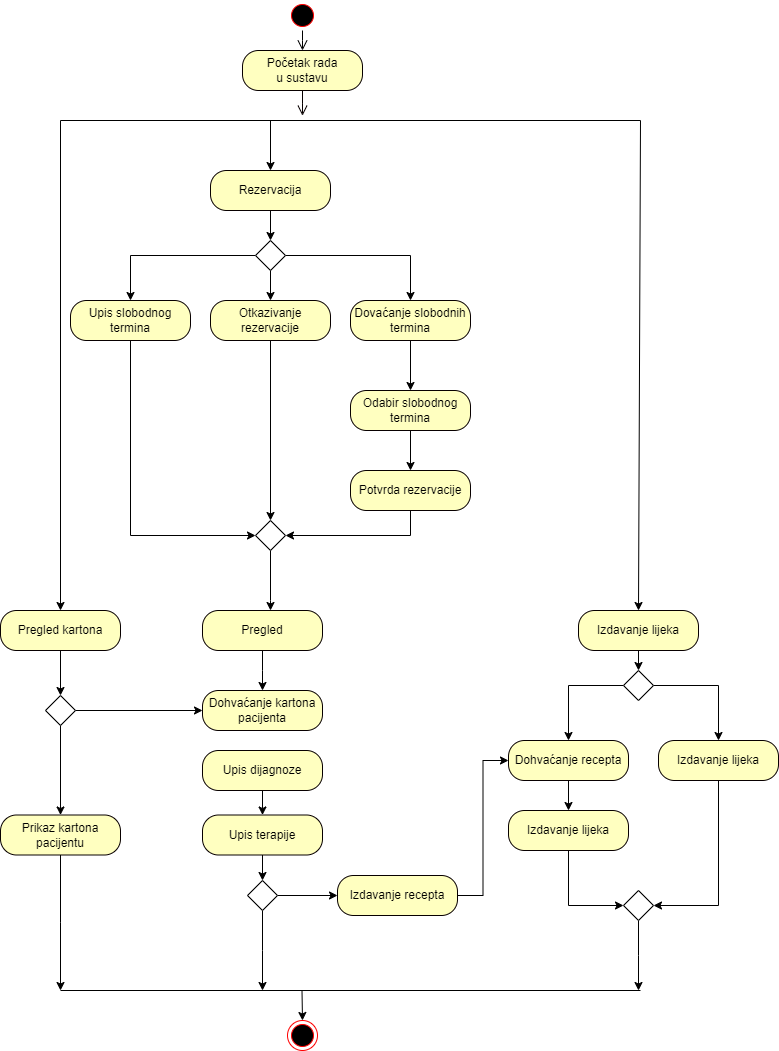

The diagram above was exported from draw.io. Its source (the exported page's mxGraphModel, read from the mxfile embedded in the PNG):
<mxGraphModel dx="2122" dy="768" grid="1" gridSize="10" guides="1" tooltips="1" connect="1" arrows="1" fold="1" page="1" pageScale="1" pageWidth="827" pageHeight="1169" math="0" shadow="0">
  <root>
    <mxCell id="0" />
    <mxCell id="1" parent="0" />
    <mxCell id="lpbG-tiV2ynn43axVJwE-5" value="" style="endArrow=none;html=1;rounded=0;" parent="1" edge="1">
      <mxGeometry width="50" height="50" relative="1" as="geometry">
        <mxPoint x="-170" y="200" as="sourcePoint" />
        <mxPoint x="410" y="200" as="targetPoint" />
      </mxGeometry>
    </mxCell>
    <mxCell id="lpbG-tiV2ynn43axVJwE-10" style="edgeStyle=orthogonalEdgeStyle;rounded=0;orthogonalLoop=1;jettySize=auto;html=1;entryX=0.5;entryY=0;entryDx=0;entryDy=0;" parent="1" target="lpbG-tiV2ynn43axVJwE-9" edge="1">
      <mxGeometry relative="1" as="geometry">
        <mxPoint x="40" y="290" as="sourcePoint" />
      </mxGeometry>
    </mxCell>
    <mxCell id="lpbG-tiV2ynn43axVJwE-8" value="" style="endArrow=classic;html=1;rounded=0;entryX=0.5;entryY=0;entryDx=0;entryDy=0;" parent="1" edge="1">
      <mxGeometry width="50" height="50" relative="1" as="geometry">
        <mxPoint x="40" y="200" as="sourcePoint" />
        <mxPoint x="40" y="250" as="targetPoint" />
      </mxGeometry>
    </mxCell>
    <mxCell id="lpbG-tiV2ynn43axVJwE-19" style="edgeStyle=orthogonalEdgeStyle;rounded=0;orthogonalLoop=1;jettySize=auto;html=1;exitX=0;exitY=0.5;exitDx=0;exitDy=0;entryX=0.5;entryY=0;entryDx=0;entryDy=0;" parent="1" source="lpbG-tiV2ynn43axVJwE-9" target="lpbG-tiV2ynn43axVJwE-18" edge="1">
      <mxGeometry relative="1" as="geometry" />
    </mxCell>
    <mxCell id="lpbG-tiV2ynn43axVJwE-22" style="edgeStyle=orthogonalEdgeStyle;rounded=0;orthogonalLoop=1;jettySize=auto;html=1;exitX=1;exitY=0.5;exitDx=0;exitDy=0;entryX=0.5;entryY=0;entryDx=0;entryDy=0;" parent="1" source="lpbG-tiV2ynn43axVJwE-9" target="lpbG-tiV2ynn43axVJwE-20" edge="1">
      <mxGeometry relative="1" as="geometry" />
    </mxCell>
    <mxCell id="lpbG-tiV2ynn43axVJwE-34" style="edgeStyle=orthogonalEdgeStyle;rounded=0;orthogonalLoop=1;jettySize=auto;html=1;exitX=0.5;exitY=1;exitDx=0;exitDy=0;entryX=0.5;entryY=0;entryDx=0;entryDy=0;" parent="1" source="lpbG-tiV2ynn43axVJwE-9" target="lpbG-tiV2ynn43axVJwE-33" edge="1">
      <mxGeometry relative="1" as="geometry" />
    </mxCell>
    <mxCell id="lpbG-tiV2ynn43axVJwE-9" value="" style="rhombus;" parent="1" vertex="1">
      <mxGeometry x="25" y="320" width="30" height="30" as="geometry" />
    </mxCell>
    <mxCell id="lpbG-tiV2ynn43axVJwE-11" value="" style="ellipse;html=1;shape=startState;fillColor=#000000;strokeColor=#ff0000;" parent="1" vertex="1">
      <mxGeometry x="57" y="80" width="30" height="30" as="geometry" />
    </mxCell>
    <mxCell id="lpbG-tiV2ynn43axVJwE-12" value="" style="edgeStyle=orthogonalEdgeStyle;html=1;verticalAlign=bottom;endArrow=open;endSize=8;strokeColor=#000000;rounded=0;" parent="1" source="lpbG-tiV2ynn43axVJwE-11" edge="1">
      <mxGeometry relative="1" as="geometry">
        <mxPoint x="72" y="130" as="targetPoint" />
      </mxGeometry>
    </mxCell>
    <mxCell id="lpbG-tiV2ynn43axVJwE-15" value="Početak rada&lt;br&gt;u sustavu" style="rounded=1;whiteSpace=wrap;html=1;arcSize=40;fontColor=#000000;fillColor=#ffffc0;strokeColor=#080000;" parent="1" vertex="1">
      <mxGeometry x="12" y="130" width="120" height="40" as="geometry" />
    </mxCell>
    <mxCell id="lpbG-tiV2ynn43axVJwE-16" value="" style="edgeStyle=orthogonalEdgeStyle;html=1;verticalAlign=bottom;endArrow=open;endSize=8;strokeColor=#080000;rounded=0;" parent="1" source="lpbG-tiV2ynn43axVJwE-15" edge="1">
      <mxGeometry relative="1" as="geometry">
        <mxPoint x="72" y="195.20001220703125" as="targetPoint" />
      </mxGeometry>
    </mxCell>
    <mxCell id="lpbG-tiV2ynn43axVJwE-17" value="Rezervacija" style="rounded=1;whiteSpace=wrap;html=1;arcSize=40;fontColor=#000000;fillColor=#ffffc0;strokeColor=#080000;" parent="1" vertex="1">
      <mxGeometry x="-20" y="250" width="120" height="40" as="geometry" />
    </mxCell>
    <mxCell id="lpbG-tiV2ynn43axVJwE-31" style="edgeStyle=orthogonalEdgeStyle;rounded=0;orthogonalLoop=1;jettySize=auto;html=1;exitX=0.5;exitY=1;exitDx=0;exitDy=0;entryX=0;entryY=0.5;entryDx=0;entryDy=0;" parent="1" source="lpbG-tiV2ynn43axVJwE-18" target="lpbG-tiV2ynn43axVJwE-30" edge="1">
      <mxGeometry relative="1" as="geometry" />
    </mxCell>
    <mxCell id="lpbG-tiV2ynn43axVJwE-18" value="Upis slobodnog termina" style="rounded=1;whiteSpace=wrap;html=1;arcSize=40;fontColor=#000000;fillColor=#ffffc0;strokeColor=#080000;" parent="1" vertex="1">
      <mxGeometry x="-160" y="380" width="120" height="40" as="geometry" />
    </mxCell>
    <mxCell id="lpbG-tiV2ynn43axVJwE-24" style="edgeStyle=orthogonalEdgeStyle;rounded=0;orthogonalLoop=1;jettySize=auto;html=1;exitX=0.5;exitY=1;exitDx=0;exitDy=0;" parent="1" source="lpbG-tiV2ynn43axVJwE-20" target="lpbG-tiV2ynn43axVJwE-23" edge="1">
      <mxGeometry relative="1" as="geometry" />
    </mxCell>
    <mxCell id="lpbG-tiV2ynn43axVJwE-20" value="Dovaćanje slobodnih termina" style="rounded=1;whiteSpace=wrap;html=1;arcSize=40;fontColor=#000000;fillColor=#ffffc0;strokeColor=#080000;" parent="1" vertex="1">
      <mxGeometry x="120" y="380" width="120" height="40" as="geometry" />
    </mxCell>
    <mxCell id="lpbG-tiV2ynn43axVJwE-26" style="edgeStyle=orthogonalEdgeStyle;rounded=0;orthogonalLoop=1;jettySize=auto;html=1;exitX=0.5;exitY=1;exitDx=0;exitDy=0;entryX=0.5;entryY=0;entryDx=0;entryDy=0;" parent="1" source="lpbG-tiV2ynn43axVJwE-23" target="lpbG-tiV2ynn43axVJwE-25" edge="1">
      <mxGeometry relative="1" as="geometry" />
    </mxCell>
    <mxCell id="lpbG-tiV2ynn43axVJwE-23" value="Odabir slobodnog termina" style="rounded=1;whiteSpace=wrap;html=1;arcSize=40;fontColor=#000000;fillColor=#ffffc0;strokeColor=#080000;" parent="1" vertex="1">
      <mxGeometry x="120" y="470" width="120" height="40" as="geometry" />
    </mxCell>
    <mxCell id="lpbG-tiV2ynn43axVJwE-39" style="edgeStyle=orthogonalEdgeStyle;rounded=0;orthogonalLoop=1;jettySize=auto;html=1;exitX=0.5;exitY=1;exitDx=0;exitDy=0;entryX=1;entryY=0.5;entryDx=0;entryDy=0;" parent="1" source="lpbG-tiV2ynn43axVJwE-25" target="lpbG-tiV2ynn43axVJwE-30" edge="1">
      <mxGeometry relative="1" as="geometry" />
    </mxCell>
    <mxCell id="lpbG-tiV2ynn43axVJwE-25" value="Potvrda rezervacije" style="rounded=1;whiteSpace=wrap;html=1;arcSize=40;fontColor=#000000;fillColor=#ffffc0;strokeColor=#080000;" parent="1" vertex="1">
      <mxGeometry x="120" y="550" width="120" height="40" as="geometry" />
    </mxCell>
    <mxCell id="1NqLIdkrDELQ0smDbsrA-1" value="" style="edgeStyle=orthogonalEdgeStyle;rounded=0;orthogonalLoop=1;jettySize=auto;html=1;" edge="1" parent="1" source="lpbG-tiV2ynn43axVJwE-30" target="lpbG-tiV2ynn43axVJwE-40">
      <mxGeometry relative="1" as="geometry">
        <Array as="points">
          <mxPoint x="40" y="680" />
          <mxPoint x="40" y="680" />
        </Array>
      </mxGeometry>
    </mxCell>
    <mxCell id="lpbG-tiV2ynn43axVJwE-30" value="" style="rhombus;" parent="1" vertex="1">
      <mxGeometry x="25" y="600" width="30" height="30" as="geometry" />
    </mxCell>
    <mxCell id="lpbG-tiV2ynn43axVJwE-37" style="edgeStyle=orthogonalEdgeStyle;rounded=0;orthogonalLoop=1;jettySize=auto;html=1;exitX=0.5;exitY=1;exitDx=0;exitDy=0;entryX=0.5;entryY=0;entryDx=0;entryDy=0;" parent="1" source="lpbG-tiV2ynn43axVJwE-33" target="lpbG-tiV2ynn43axVJwE-30" edge="1">
      <mxGeometry relative="1" as="geometry">
        <mxPoint x="40" y="470" as="targetPoint" />
      </mxGeometry>
    </mxCell>
    <mxCell id="lpbG-tiV2ynn43axVJwE-33" value="Otkazivanje rezervacije" style="rounded=1;whiteSpace=wrap;html=1;arcSize=40;fontColor=#000000;fillColor=#ffffc0;strokeColor=#080000;" parent="1" vertex="1">
      <mxGeometry x="-20" y="380" width="120" height="40" as="geometry" />
    </mxCell>
    <mxCell id="lpbG-tiV2ynn43axVJwE-42" style="edgeStyle=orthogonalEdgeStyle;rounded=0;orthogonalLoop=1;jettySize=auto;html=1;exitX=0.5;exitY=1;exitDx=0;exitDy=0;entryX=0.5;entryY=0;entryDx=0;entryDy=0;" parent="1" source="lpbG-tiV2ynn43axVJwE-40" edge="1">
      <mxGeometry relative="1" as="geometry">
        <mxPoint x="32" y="770" as="targetPoint" />
      </mxGeometry>
    </mxCell>
    <mxCell id="lpbG-tiV2ynn43axVJwE-40" value="Pregled" style="rounded=1;whiteSpace=wrap;html=1;arcSize=40;fontColor=#000000;fillColor=#ffffc0;strokeColor=#080000;" parent="1" vertex="1">
      <mxGeometry x="-28" y="690" width="120" height="40" as="geometry" />
    </mxCell>
    <mxCell id="lpbG-tiV2ynn43axVJwE-45" style="edgeStyle=orthogonalEdgeStyle;rounded=0;orthogonalLoop=1;jettySize=auto;html=1;exitX=0.5;exitY=1;exitDx=0;exitDy=0;entryX=0.5;entryY=0;entryDx=0;entryDy=0;" parent="1" source="lpbG-tiV2ynn43axVJwE-43" target="lpbG-tiV2ynn43axVJwE-44" edge="1">
      <mxGeometry relative="1" as="geometry" />
    </mxCell>
    <mxCell id="lpbG-tiV2ynn43axVJwE-43" value="Upis dijagnoze" style="rounded=1;whiteSpace=wrap;html=1;arcSize=40;fontColor=#000000;fillColor=#ffffc0;strokeColor=#080000;" parent="1" vertex="1">
      <mxGeometry x="-28" y="830" width="120" height="40" as="geometry" />
    </mxCell>
    <mxCell id="lpbG-tiV2ynn43axVJwE-47" style="edgeStyle=orthogonalEdgeStyle;rounded=0;orthogonalLoop=1;jettySize=auto;html=1;exitX=0.5;exitY=1;exitDx=0;exitDy=0;entryX=0.5;entryY=0;entryDx=0;entryDy=0;" parent="1" source="lpbG-tiV2ynn43axVJwE-44" target="lpbG-tiV2ynn43axVJwE-46" edge="1">
      <mxGeometry relative="1" as="geometry" />
    </mxCell>
    <mxCell id="lpbG-tiV2ynn43axVJwE-44" value="Upis terapije" style="rounded=1;whiteSpace=wrap;html=1;arcSize=40;fontColor=#000000;fillColor=#ffffc0;strokeColor=#080000;" parent="1" vertex="1">
      <mxGeometry x="-28" y="894.5" width="120" height="40" as="geometry" />
    </mxCell>
    <mxCell id="lpbG-tiV2ynn43axVJwE-51" style="edgeStyle=orthogonalEdgeStyle;rounded=0;orthogonalLoop=1;jettySize=auto;html=1;exitX=1;exitY=0.5;exitDx=0;exitDy=0;entryX=0;entryY=0.5;entryDx=0;entryDy=0;" parent="1" source="lpbG-tiV2ynn43axVJwE-46" target="lpbG-tiV2ynn43axVJwE-49" edge="1">
      <mxGeometry relative="1" as="geometry" />
    </mxCell>
    <mxCell id="lpbG-tiV2ynn43axVJwE-81" style="edgeStyle=orthogonalEdgeStyle;rounded=0;orthogonalLoop=1;jettySize=auto;html=1;exitX=0.5;exitY=1;exitDx=0;exitDy=0;" parent="1" source="lpbG-tiV2ynn43axVJwE-46" edge="1">
      <mxGeometry relative="1" as="geometry">
        <mxPoint x="32" y="1070" as="targetPoint" />
      </mxGeometry>
    </mxCell>
    <mxCell id="lpbG-tiV2ynn43axVJwE-46" value="" style="rhombus;" parent="1" vertex="1">
      <mxGeometry x="17" y="960" width="30" height="30" as="geometry" />
    </mxCell>
    <mxCell id="lpbG-tiV2ynn43axVJwE-55" style="edgeStyle=orthogonalEdgeStyle;rounded=0;orthogonalLoop=1;jettySize=auto;html=1;exitX=1;exitY=0.5;exitDx=0;exitDy=0;entryX=0;entryY=0.5;entryDx=0;entryDy=0;" parent="1" source="lpbG-tiV2ynn43axVJwE-49" target="lpbG-tiV2ynn43axVJwE-54" edge="1">
      <mxGeometry relative="1" as="geometry" />
    </mxCell>
    <mxCell id="lpbG-tiV2ynn43axVJwE-49" value="Izdavanje recepta" style="rounded=1;whiteSpace=wrap;html=1;arcSize=40;fontColor=#000000;fillColor=#ffffc0;strokeColor=#080000;" parent="1" vertex="1">
      <mxGeometry x="107" y="955" width="120" height="40" as="geometry" />
    </mxCell>
    <mxCell id="lpbG-tiV2ynn43axVJwE-53" style="edgeStyle=orthogonalEdgeStyle;rounded=0;orthogonalLoop=1;jettySize=auto;html=1;exitX=0.5;exitY=1;exitDx=0;exitDy=0;entryX=0.5;entryY=0;entryDx=0;entryDy=0;" parent="1" target="lpbG-tiV2ynn43axVJwE-52" edge="1">
      <mxGeometry relative="1" as="geometry">
        <mxPoint x="408" y="730" as="sourcePoint" />
      </mxGeometry>
    </mxCell>
    <mxCell id="lpbG-tiV2ynn43axVJwE-50" value="Izdavanje lijeka" style="rounded=1;whiteSpace=wrap;html=1;arcSize=40;fontColor=#000000;fillColor=#ffffc0;strokeColor=#080000;" parent="1" vertex="1">
      <mxGeometry x="348" y="690" width="120" height="40" as="geometry" />
    </mxCell>
    <mxCell id="lpbG-tiV2ynn43axVJwE-56" style="edgeStyle=orthogonalEdgeStyle;rounded=0;orthogonalLoop=1;jettySize=auto;html=1;exitX=0;exitY=0.5;exitDx=0;exitDy=0;entryX=0.5;entryY=0;entryDx=0;entryDy=0;" parent="1" source="lpbG-tiV2ynn43axVJwE-52" target="lpbG-tiV2ynn43axVJwE-54" edge="1">
      <mxGeometry relative="1" as="geometry" />
    </mxCell>
    <mxCell id="lpbG-tiV2ynn43axVJwE-58" style="edgeStyle=orthogonalEdgeStyle;rounded=0;orthogonalLoop=1;jettySize=auto;html=1;exitX=1;exitY=0.5;exitDx=0;exitDy=0;entryX=0.5;entryY=0;entryDx=0;entryDy=0;" parent="1" source="lpbG-tiV2ynn43axVJwE-52" target="lpbG-tiV2ynn43axVJwE-57" edge="1">
      <mxGeometry relative="1" as="geometry" />
    </mxCell>
    <mxCell id="lpbG-tiV2ynn43axVJwE-52" value="" style="rhombus;" parent="1" vertex="1">
      <mxGeometry x="393" y="750" width="30" height="30" as="geometry" />
    </mxCell>
    <mxCell id="lpbG-tiV2ynn43axVJwE-60" style="edgeStyle=orthogonalEdgeStyle;rounded=0;orthogonalLoop=1;jettySize=auto;html=1;exitX=0.5;exitY=1;exitDx=0;exitDy=0;entryX=0.5;entryY=0;entryDx=0;entryDy=0;" parent="1" source="lpbG-tiV2ynn43axVJwE-54" target="lpbG-tiV2ynn43axVJwE-59" edge="1">
      <mxGeometry relative="1" as="geometry" />
    </mxCell>
    <mxCell id="lpbG-tiV2ynn43axVJwE-54" value="Dohvaćanje recepta" style="rounded=1;whiteSpace=wrap;html=1;arcSize=40;fontColor=#000000;fillColor=#ffffc0;strokeColor=#080000;" parent="1" vertex="1">
      <mxGeometry x="278" y="820" width="120" height="40" as="geometry" />
    </mxCell>
    <mxCell id="lpbG-tiV2ynn43axVJwE-63" style="edgeStyle=orthogonalEdgeStyle;rounded=0;orthogonalLoop=1;jettySize=auto;html=1;exitX=0.5;exitY=1;exitDx=0;exitDy=0;entryX=1;entryY=0.5;entryDx=0;entryDy=0;" parent="1" source="lpbG-tiV2ynn43axVJwE-57" target="lpbG-tiV2ynn43axVJwE-61" edge="1">
      <mxGeometry relative="1" as="geometry" />
    </mxCell>
    <mxCell id="lpbG-tiV2ynn43axVJwE-57" value="Izdavanje lijeka" style="rounded=1;whiteSpace=wrap;html=1;arcSize=40;fontColor=#000000;fillColor=#ffffc0;strokeColor=#080000;" parent="1" vertex="1">
      <mxGeometry x="428" y="820" width="120" height="40" as="geometry" />
    </mxCell>
    <mxCell id="lpbG-tiV2ynn43axVJwE-62" style="edgeStyle=orthogonalEdgeStyle;rounded=0;orthogonalLoop=1;jettySize=auto;html=1;exitX=0.5;exitY=1;exitDx=0;exitDy=0;entryX=0;entryY=0.5;entryDx=0;entryDy=0;" parent="1" source="lpbG-tiV2ynn43axVJwE-59" target="lpbG-tiV2ynn43axVJwE-61" edge="1">
      <mxGeometry relative="1" as="geometry" />
    </mxCell>
    <mxCell id="lpbG-tiV2ynn43axVJwE-59" value="Izdavanje lijeka" style="rounded=1;whiteSpace=wrap;html=1;arcSize=40;fontColor=#000000;fillColor=#ffffc0;strokeColor=#080000;" parent="1" vertex="1">
      <mxGeometry x="278" y="890" width="120" height="40" as="geometry" />
    </mxCell>
    <mxCell id="lpbG-tiV2ynn43axVJwE-82" style="edgeStyle=orthogonalEdgeStyle;rounded=0;orthogonalLoop=1;jettySize=auto;html=1;exitX=0.5;exitY=1;exitDx=0;exitDy=0;" parent="1" source="lpbG-tiV2ynn43axVJwE-61" edge="1">
      <mxGeometry relative="1" as="geometry">
        <mxPoint x="408" y="1070" as="targetPoint" />
      </mxGeometry>
    </mxCell>
    <mxCell id="lpbG-tiV2ynn43axVJwE-61" value="" style="rhombus;" parent="1" vertex="1">
      <mxGeometry x="393" y="970" width="30" height="30" as="geometry" />
    </mxCell>
    <mxCell id="lpbG-tiV2ynn43axVJwE-89" style="edgeStyle=orthogonalEdgeStyle;rounded=0;orthogonalLoop=1;jettySize=auto;html=1;exitX=0.5;exitY=1;exitDx=0;exitDy=0;entryX=0.5;entryY=0;entryDx=0;entryDy=0;" parent="1" source="lpbG-tiV2ynn43axVJwE-65" target="lpbG-tiV2ynn43axVJwE-66" edge="1">
      <mxGeometry relative="1" as="geometry" />
    </mxCell>
    <mxCell id="lpbG-tiV2ynn43axVJwE-65" value="Pregled kartona" style="rounded=1;whiteSpace=wrap;html=1;arcSize=40;fontColor=#000000;fillColor=#ffffc0;strokeColor=#080000;" parent="1" vertex="1">
      <mxGeometry x="-230" y="690" width="120" height="40" as="geometry" />
    </mxCell>
    <mxCell id="lpbG-tiV2ynn43axVJwE-88" value="" style="edgeStyle=orthogonalEdgeStyle;rounded=0;orthogonalLoop=1;jettySize=auto;html=1;" parent="1" source="lpbG-tiV2ynn43axVJwE-66" target="lpbG-tiV2ynn43axVJwE-71" edge="1">
      <mxGeometry relative="1" as="geometry" />
    </mxCell>
    <mxCell id="lpbG-tiV2ynn43axVJwE-90" style="edgeStyle=orthogonalEdgeStyle;rounded=0;orthogonalLoop=1;jettySize=auto;html=1;exitX=1;exitY=0.5;exitDx=0;exitDy=0;entryX=0;entryY=0.5;entryDx=0;entryDy=0;" parent="1" source="lpbG-tiV2ynn43axVJwE-66" target="lpbG-tiV2ynn43axVJwE-67" edge="1">
      <mxGeometry relative="1" as="geometry">
        <mxPoint x="-88" y="790" as="targetPoint" />
      </mxGeometry>
    </mxCell>
    <mxCell id="lpbG-tiV2ynn43axVJwE-66" value="" style="rhombus;" parent="1" vertex="1">
      <mxGeometry x="-185" y="775" width="30" height="30" as="geometry" />
    </mxCell>
    <mxCell id="lpbG-tiV2ynn43axVJwE-67" value="Dohvaćanje kartona pacijenta" style="rounded=1;whiteSpace=wrap;html=1;arcSize=40;fontColor=#000000;fillColor=#ffffc0;strokeColor=#080000;" parent="1" vertex="1">
      <mxGeometry x="-28" y="770" width="120" height="40" as="geometry" />
    </mxCell>
    <mxCell id="lpbG-tiV2ynn43axVJwE-91" style="edgeStyle=orthogonalEdgeStyle;rounded=0;orthogonalLoop=1;jettySize=auto;html=1;exitX=0.5;exitY=1;exitDx=0;exitDy=0;" parent="1" source="lpbG-tiV2ynn43axVJwE-71" edge="1">
      <mxGeometry relative="1" as="geometry">
        <mxPoint x="-170" y="1070" as="targetPoint" />
      </mxGeometry>
    </mxCell>
    <mxCell id="lpbG-tiV2ynn43axVJwE-71" value="Prikaz kartona pacijentu" style="rounded=1;whiteSpace=wrap;html=1;arcSize=40;fontColor=#000000;fillColor=#ffffc0;strokeColor=#080000;" parent="1" vertex="1">
      <mxGeometry x="-230" y="894.5" width="120" height="40" as="geometry" />
    </mxCell>
    <mxCell id="lpbG-tiV2ynn43axVJwE-76" value="" style="endArrow=classic;html=1;rounded=0;entryX=0.5;entryY=0;entryDx=0;entryDy=0;" parent="1" edge="1" target="lpbG-tiV2ynn43axVJwE-65">
      <mxGeometry width="50" height="50" relative="1" as="geometry">
        <mxPoint x="-170" y="200" as="sourcePoint" />
        <mxPoint x="-177.57" y="680" as="targetPoint" />
      </mxGeometry>
    </mxCell>
    <mxCell id="lpbG-tiV2ynn43axVJwE-96" value="" style="endArrow=classic;html=1;rounded=0;" parent="1" target="lpbG-tiV2ynn43axVJwE-85" edge="1">
      <mxGeometry width="50" height="50" relative="1" as="geometry">
        <mxPoint x="71.5" y="1070" as="sourcePoint" />
        <mxPoint x="71.5" y="1150" as="targetPoint" />
      </mxGeometry>
    </mxCell>
    <mxCell id="lpbG-tiV2ynn43axVJwE-85" value="" style="ellipse;html=1;shape=endState;fillColor=#000000;strokeColor=#ff0000;" parent="1" vertex="1">
      <mxGeometry x="57" y="1100" width="30" height="30" as="geometry" />
    </mxCell>
    <mxCell id="1NqLIdkrDELQ0smDbsrA-2" value="" style="endArrow=classic;html=1;rounded=0;entryX=0.5;entryY=0;entryDx=0;entryDy=0;" edge="1" parent="1" target="lpbG-tiV2ynn43axVJwE-50">
      <mxGeometry width="50" height="50" relative="1" as="geometry">
        <mxPoint x="410" y="200" as="sourcePoint" />
        <mxPoint x="350" y="500" as="targetPoint" />
      </mxGeometry>
    </mxCell>
    <mxCell id="1NqLIdkrDELQ0smDbsrA-3" value="" style="endArrow=none;html=1;rounded=0;" edge="1" parent="1">
      <mxGeometry width="50" height="50" relative="1" as="geometry">
        <mxPoint x="-170" y="1070" as="sourcePoint" />
        <mxPoint x="410" y="1070" as="targetPoint" />
      </mxGeometry>
    </mxCell>
  </root>
</mxGraphModel>